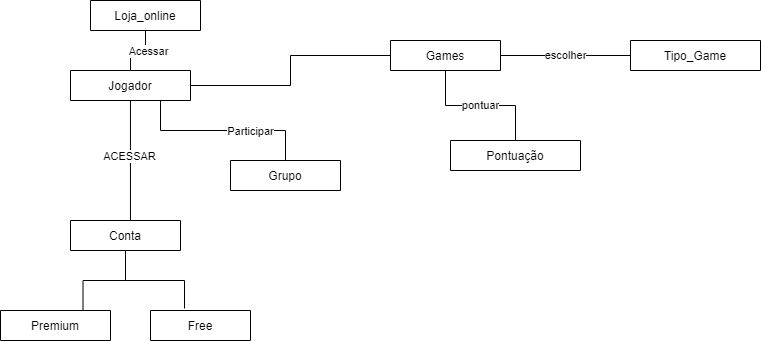

The diagram above was exported from draw.io. Its source (the exported page's mxGraphModel, read from the mxfile embedded in the PNG):
<mxGraphModel dx="942" dy="614" grid="1" gridSize="10" guides="1" tooltips="1" connect="1" arrows="1" fold="1" page="1" pageScale="1" pageWidth="827" pageHeight="1169" math="0" shadow="0">
  <root>
    <mxCell id="WIyWlLk6GJQsqaUBKTNV-0" />
    <mxCell id="WIyWlLk6GJQsqaUBKTNV-1" parent="WIyWlLk6GJQsqaUBKTNV-0" />
    <mxCell id="G1ImEjVc-WaYhha3eA_A-27" value="escolher" style="edgeStyle=orthogonalEdgeStyle;rounded=0;orthogonalLoop=1;jettySize=auto;html=1;entryX=0;entryY=0.5;entryDx=0;entryDy=0;startArrow=none;startFill=0;endArrow=none;endFill=0;" edge="1" parent="WIyWlLk6GJQsqaUBKTNV-1" source="f4qx5PsBoAcsR-j0GlGw-0" target="f4qx5PsBoAcsR-j0GlGw-4">
      <mxGeometry relative="1" as="geometry" />
    </mxCell>
    <mxCell id="G1ImEjVc-WaYhha3eA_A-28" value="pontuar" style="edgeStyle=orthogonalEdgeStyle;rounded=0;orthogonalLoop=1;jettySize=auto;html=1;startArrow=none;startFill=0;endArrow=none;endFill=0;" edge="1" parent="WIyWlLk6GJQsqaUBKTNV-1" source="f4qx5PsBoAcsR-j0GlGw-0" target="f4qx5PsBoAcsR-j0GlGw-12">
      <mxGeometry relative="1" as="geometry" />
    </mxCell>
    <mxCell id="f4qx5PsBoAcsR-j0GlGw-0" value="Games" style="swimlane;fontStyle=0;childLayout=stackLayout;horizontal=1;startSize=30;horizontalStack=0;resizeParent=1;resizeParentMax=0;resizeLast=0;collapsible=1;marginBottom=0;" parent="WIyWlLk6GJQsqaUBKTNV-1" vertex="1" collapsed="1">
      <mxGeometry x="390" y="40" width="110" height="30" as="geometry">
        <mxRectangle x="210" y="70" width="140" height="120" as="alternateBounds" />
      </mxGeometry>
    </mxCell>
    <mxCell id="f4qx5PsBoAcsR-j0GlGw-1" value="Item 1" style="text;strokeColor=none;fillColor=none;align=left;verticalAlign=middle;spacingLeft=4;spacingRight=4;overflow=hidden;points=[[0,0.5],[1,0.5]];portConstraint=eastwest;rotatable=0;" parent="f4qx5PsBoAcsR-j0GlGw-0" vertex="1">
      <mxGeometry y="30" width="140" height="30" as="geometry" />
    </mxCell>
    <mxCell id="f4qx5PsBoAcsR-j0GlGw-2" value="Item 2" style="text;strokeColor=none;fillColor=none;align=left;verticalAlign=middle;spacingLeft=4;spacingRight=4;overflow=hidden;points=[[0,0.5],[1,0.5]];portConstraint=eastwest;rotatable=0;" parent="f4qx5PsBoAcsR-j0GlGw-0" vertex="1">
      <mxGeometry y="60" width="140" height="30" as="geometry" />
    </mxCell>
    <mxCell id="f4qx5PsBoAcsR-j0GlGw-3" value="Item 3" style="text;strokeColor=none;fillColor=none;align=left;verticalAlign=middle;spacingLeft=4;spacingRight=4;overflow=hidden;points=[[0,0.5],[1,0.5]];portConstraint=eastwest;rotatable=0;" parent="f4qx5PsBoAcsR-j0GlGw-0" vertex="1">
      <mxGeometry y="90" width="140" height="30" as="geometry" />
    </mxCell>
    <mxCell id="f4qx5PsBoAcsR-j0GlGw-4" value="Tipo_Game" style="swimlane;fontStyle=0;childLayout=stackLayout;horizontal=1;startSize=30;horizontalStack=0;resizeParent=1;resizeParentMax=0;resizeLast=0;collapsible=1;marginBottom=0;" parent="WIyWlLk6GJQsqaUBKTNV-1" vertex="1" collapsed="1">
      <mxGeometry x="630" y="40" width="130" height="30" as="geometry">
        <mxRectangle x="570" y="50" width="140" height="120" as="alternateBounds" />
      </mxGeometry>
    </mxCell>
    <mxCell id="f4qx5PsBoAcsR-j0GlGw-5" value="Item 1" style="text;strokeColor=none;fillColor=none;align=left;verticalAlign=middle;spacingLeft=4;spacingRight=4;overflow=hidden;points=[[0,0.5],[1,0.5]];portConstraint=eastwest;rotatable=0;" parent="f4qx5PsBoAcsR-j0GlGw-4" vertex="1">
      <mxGeometry y="30" width="140" height="30" as="geometry" />
    </mxCell>
    <mxCell id="f4qx5PsBoAcsR-j0GlGw-6" value="Item 2" style="text;strokeColor=none;fillColor=none;align=left;verticalAlign=middle;spacingLeft=4;spacingRight=4;overflow=hidden;points=[[0,0.5],[1,0.5]];portConstraint=eastwest;rotatable=0;" parent="f4qx5PsBoAcsR-j0GlGw-4" vertex="1">
      <mxGeometry y="60" width="140" height="30" as="geometry" />
    </mxCell>
    <mxCell id="f4qx5PsBoAcsR-j0GlGw-7" value="Item 3" style="text;strokeColor=none;fillColor=none;align=left;verticalAlign=middle;spacingLeft=4;spacingRight=4;overflow=hidden;points=[[0,0.5],[1,0.5]];portConstraint=eastwest;rotatable=0;" parent="f4qx5PsBoAcsR-j0GlGw-4" vertex="1">
      <mxGeometry y="90" width="140" height="30" as="geometry" />
    </mxCell>
    <mxCell id="G1ImEjVc-WaYhha3eA_A-12" style="edgeStyle=orthogonalEdgeStyle;rounded=0;orthogonalLoop=1;jettySize=auto;html=1;entryX=0.545;entryY=0.333;entryDx=0;entryDy=0;entryPerimeter=0;startArrow=none;startFill=0;endArrow=none;endFill=0;" edge="1" parent="WIyWlLk6GJQsqaUBKTNV-1" source="f4qx5PsBoAcsR-j0GlGw-8" target="f4qx5PsBoAcsR-j0GlGw-18">
      <mxGeometry relative="1" as="geometry" />
    </mxCell>
    <mxCell id="G1ImEjVc-WaYhha3eA_A-13" value="ACESSAR" style="edgeLabel;html=1;align=center;verticalAlign=middle;resizable=0;points=[];" vertex="1" connectable="0" parent="G1ImEjVc-WaYhha3eA_A-12">
      <mxGeometry x="-0.1571" y="-1" relative="1" as="geometry">
        <mxPoint as="offset" />
      </mxGeometry>
    </mxCell>
    <mxCell id="G1ImEjVc-WaYhha3eA_A-19" style="edgeStyle=orthogonalEdgeStyle;rounded=0;orthogonalLoop=1;jettySize=auto;html=1;startArrow=none;startFill=0;endArrow=none;endFill=0;exitX=0.75;exitY=1;exitDx=0;exitDy=0;" edge="1" parent="WIyWlLk6GJQsqaUBKTNV-1" source="f4qx5PsBoAcsR-j0GlGw-8" target="f4qx5PsBoAcsR-j0GlGw-26">
      <mxGeometry relative="1" as="geometry" />
    </mxCell>
    <mxCell id="G1ImEjVc-WaYhha3eA_A-20" value="Participar" style="edgeLabel;html=1;align=center;verticalAlign=middle;resizable=0;points=[];" vertex="1" connectable="0" parent="G1ImEjVc-WaYhha3eA_A-19">
      <mxGeometry x="0.2889" relative="1" as="geometry">
        <mxPoint as="offset" />
      </mxGeometry>
    </mxCell>
    <mxCell id="G1ImEjVc-WaYhha3eA_A-23" style="edgeStyle=orthogonalEdgeStyle;rounded=0;orthogonalLoop=1;jettySize=auto;html=1;startArrow=none;startFill=0;endArrow=none;endFill=0;" edge="1" parent="WIyWlLk6GJQsqaUBKTNV-1" source="f4qx5PsBoAcsR-j0GlGw-8" target="f4qx5PsBoAcsR-j0GlGw-22">
      <mxGeometry relative="1" as="geometry" />
    </mxCell>
    <mxCell id="G1ImEjVc-WaYhha3eA_A-24" value="Acessar" style="edgeLabel;html=1;align=center;verticalAlign=middle;resizable=0;points=[];" vertex="1" connectable="0" parent="G1ImEjVc-WaYhha3eA_A-23">
      <mxGeometry x="0.2727" y="-2" relative="1" as="geometry">
        <mxPoint as="offset" />
      </mxGeometry>
    </mxCell>
    <mxCell id="G1ImEjVc-WaYhha3eA_A-26" style="edgeStyle=orthogonalEdgeStyle;rounded=0;orthogonalLoop=1;jettySize=auto;html=1;entryX=0;entryY=0.5;entryDx=0;entryDy=0;startArrow=none;startFill=0;endArrow=none;endFill=0;" edge="1" parent="WIyWlLk6GJQsqaUBKTNV-1" source="f4qx5PsBoAcsR-j0GlGw-8" target="f4qx5PsBoAcsR-j0GlGw-0">
      <mxGeometry relative="1" as="geometry" />
    </mxCell>
    <mxCell id="f4qx5PsBoAcsR-j0GlGw-8" value="Jogador" style="swimlane;fontStyle=0;childLayout=stackLayout;horizontal=1;startSize=30;horizontalStack=0;resizeParent=1;resizeParentMax=0;resizeLast=0;collapsible=1;marginBottom=0;" parent="WIyWlLk6GJQsqaUBKTNV-1" vertex="1" collapsed="1">
      <mxGeometry x="70" y="70" width="120" height="30" as="geometry">
        <mxRectangle x="170" y="220" width="140" height="120" as="alternateBounds" />
      </mxGeometry>
    </mxCell>
    <mxCell id="f4qx5PsBoAcsR-j0GlGw-9" value="Item 1" style="text;strokeColor=none;fillColor=none;align=left;verticalAlign=middle;spacingLeft=4;spacingRight=4;overflow=hidden;points=[[0,0.5],[1,0.5]];portConstraint=eastwest;rotatable=0;" parent="f4qx5PsBoAcsR-j0GlGw-8" vertex="1">
      <mxGeometry y="30" width="140" height="30" as="geometry" />
    </mxCell>
    <mxCell id="f4qx5PsBoAcsR-j0GlGw-10" value="Item 2" style="text;strokeColor=none;fillColor=none;align=left;verticalAlign=middle;spacingLeft=4;spacingRight=4;overflow=hidden;points=[[0,0.5],[1,0.5]];portConstraint=eastwest;rotatable=0;" parent="f4qx5PsBoAcsR-j0GlGw-8" vertex="1">
      <mxGeometry y="60" width="140" height="30" as="geometry" />
    </mxCell>
    <mxCell id="f4qx5PsBoAcsR-j0GlGw-11" value="Item 3" style="text;strokeColor=none;fillColor=none;align=left;verticalAlign=middle;spacingLeft=4;spacingRight=4;overflow=hidden;points=[[0,0.5],[1,0.5]];portConstraint=eastwest;rotatable=0;" parent="f4qx5PsBoAcsR-j0GlGw-8" vertex="1">
      <mxGeometry y="90" width="140" height="30" as="geometry" />
    </mxCell>
    <mxCell id="f4qx5PsBoAcsR-j0GlGw-12" value="Pontuação" style="swimlane;fontStyle=0;childLayout=stackLayout;horizontal=1;startSize=30;horizontalStack=0;resizeParent=1;resizeParentMax=0;resizeLast=0;collapsible=1;marginBottom=0;" parent="WIyWlLk6GJQsqaUBKTNV-1" vertex="1" collapsed="1">
      <mxGeometry x="450" y="140" width="130" height="30" as="geometry">
        <mxRectangle x="470" y="240" width="140" height="120" as="alternateBounds" />
      </mxGeometry>
    </mxCell>
    <mxCell id="f4qx5PsBoAcsR-j0GlGw-13" value="Item 1" style="text;strokeColor=none;fillColor=none;align=left;verticalAlign=middle;spacingLeft=4;spacingRight=4;overflow=hidden;points=[[0,0.5],[1,0.5]];portConstraint=eastwest;rotatable=0;" parent="f4qx5PsBoAcsR-j0GlGw-12" vertex="1">
      <mxGeometry y="30" width="140" height="30" as="geometry" />
    </mxCell>
    <mxCell id="f4qx5PsBoAcsR-j0GlGw-14" value="Item 2" style="text;strokeColor=none;fillColor=none;align=left;verticalAlign=middle;spacingLeft=4;spacingRight=4;overflow=hidden;points=[[0,0.5],[1,0.5]];portConstraint=eastwest;rotatable=0;" parent="f4qx5PsBoAcsR-j0GlGw-12" vertex="1">
      <mxGeometry y="60" width="140" height="30" as="geometry" />
    </mxCell>
    <mxCell id="f4qx5PsBoAcsR-j0GlGw-15" value="Item 3" style="text;strokeColor=none;fillColor=none;align=left;verticalAlign=middle;spacingLeft=4;spacingRight=4;overflow=hidden;points=[[0,0.5],[1,0.5]];portConstraint=eastwest;rotatable=0;" parent="f4qx5PsBoAcsR-j0GlGw-12" vertex="1">
      <mxGeometry y="90" width="140" height="30" as="geometry" />
    </mxCell>
    <mxCell id="G1ImEjVc-WaYhha3eA_A-14" style="edgeStyle=orthogonalEdgeStyle;rounded=0;orthogonalLoop=1;jettySize=auto;html=1;entryX=0.75;entryY=0;entryDx=0;entryDy=0;startArrow=none;startFill=0;endArrow=none;endFill=0;" edge="1" parent="WIyWlLk6GJQsqaUBKTNV-1" source="f4qx5PsBoAcsR-j0GlGw-18" target="f4qx5PsBoAcsR-j0GlGw-34">
      <mxGeometry relative="1" as="geometry" />
    </mxCell>
    <mxCell id="G1ImEjVc-WaYhha3eA_A-21" style="edgeStyle=orthogonalEdgeStyle;rounded=0;orthogonalLoop=1;jettySize=auto;html=1;startArrow=none;startFill=0;endArrow=none;endFill=0;entryX=0.34;entryY=-0.067;entryDx=0;entryDy=0;entryPerimeter=0;" edge="1" parent="WIyWlLk6GJQsqaUBKTNV-1" source="f4qx5PsBoAcsR-j0GlGw-18" target="f4qx5PsBoAcsR-j0GlGw-30">
      <mxGeometry relative="1" as="geometry">
        <mxPoint x="175" y="300" as="targetPoint" />
      </mxGeometry>
    </mxCell>
    <mxCell id="f4qx5PsBoAcsR-j0GlGw-18" value="Conta" style="swimlane;fontStyle=0;childLayout=stackLayout;horizontal=1;startSize=30;horizontalStack=0;resizeParent=1;resizeParentMax=0;resizeLast=0;collapsible=1;marginBottom=0;" parent="WIyWlLk6GJQsqaUBKTNV-1" vertex="1" collapsed="1">
      <mxGeometry x="70" y="220" width="110" height="30" as="geometry">
        <mxRectangle x="320" y="310" width="140" height="120" as="alternateBounds" />
      </mxGeometry>
    </mxCell>
    <mxCell id="f4qx5PsBoAcsR-j0GlGw-19" value="Item 1" style="text;strokeColor=none;fillColor=none;align=left;verticalAlign=middle;spacingLeft=4;spacingRight=4;overflow=hidden;points=[[0,0.5],[1,0.5]];portConstraint=eastwest;rotatable=0;" parent="f4qx5PsBoAcsR-j0GlGw-18" vertex="1">
      <mxGeometry y="30" width="140" height="30" as="geometry" />
    </mxCell>
    <mxCell id="f4qx5PsBoAcsR-j0GlGw-20" value="Item 2" style="text;strokeColor=none;fillColor=none;align=left;verticalAlign=middle;spacingLeft=4;spacingRight=4;overflow=hidden;points=[[0,0.5],[1,0.5]];portConstraint=eastwest;rotatable=0;" parent="f4qx5PsBoAcsR-j0GlGw-18" vertex="1">
      <mxGeometry y="60" width="140" height="30" as="geometry" />
    </mxCell>
    <mxCell id="f4qx5PsBoAcsR-j0GlGw-21" value="Item 3" style="text;strokeColor=none;fillColor=none;align=left;verticalAlign=middle;spacingLeft=4;spacingRight=4;overflow=hidden;points=[[0,0.5],[1,0.5]];portConstraint=eastwest;rotatable=0;" parent="f4qx5PsBoAcsR-j0GlGw-18" vertex="1">
      <mxGeometry y="90" width="140" height="30" as="geometry" />
    </mxCell>
    <mxCell id="f4qx5PsBoAcsR-j0GlGw-22" value="Loja_online" style="swimlane;fontStyle=0;childLayout=stackLayout;horizontal=1;startSize=30;horizontalStack=0;resizeParent=1;resizeParentMax=0;resizeLast=0;collapsible=1;marginBottom=0;" parent="WIyWlLk6GJQsqaUBKTNV-1" vertex="1" collapsed="1">
      <mxGeometry x="90" width="110" height="30" as="geometry">
        <mxRectangle x="520" y="265" width="140" height="120" as="alternateBounds" />
      </mxGeometry>
    </mxCell>
    <mxCell id="f4qx5PsBoAcsR-j0GlGw-23" value="Item 1" style="text;strokeColor=none;fillColor=none;align=left;verticalAlign=middle;spacingLeft=4;spacingRight=4;overflow=hidden;points=[[0,0.5],[1,0.5]];portConstraint=eastwest;rotatable=0;" parent="f4qx5PsBoAcsR-j0GlGw-22" vertex="1">
      <mxGeometry y="30" width="140" height="30" as="geometry" />
    </mxCell>
    <mxCell id="f4qx5PsBoAcsR-j0GlGw-24" value="Item 2" style="text;strokeColor=none;fillColor=none;align=left;verticalAlign=middle;spacingLeft=4;spacingRight=4;overflow=hidden;points=[[0,0.5],[1,0.5]];portConstraint=eastwest;rotatable=0;" parent="f4qx5PsBoAcsR-j0GlGw-22" vertex="1">
      <mxGeometry y="60" width="140" height="30" as="geometry" />
    </mxCell>
    <mxCell id="f4qx5PsBoAcsR-j0GlGw-25" value="Item 3" style="text;strokeColor=none;fillColor=none;align=left;verticalAlign=middle;spacingLeft=4;spacingRight=4;overflow=hidden;points=[[0,0.5],[1,0.5]];portConstraint=eastwest;rotatable=0;" parent="f4qx5PsBoAcsR-j0GlGw-22" vertex="1">
      <mxGeometry y="90" width="140" height="30" as="geometry" />
    </mxCell>
    <mxCell id="f4qx5PsBoAcsR-j0GlGw-26" value="Grupo" style="swimlane;fontStyle=0;childLayout=stackLayout;horizontal=1;startSize=30;horizontalStack=0;resizeParent=1;resizeParentMax=0;resizeLast=0;collapsible=1;marginBottom=0;" parent="WIyWlLk6GJQsqaUBKTNV-1" vertex="1" collapsed="1">
      <mxGeometry x="230" y="160" width="110" height="30" as="geometry">
        <mxRectangle x="460" y="330" width="140" height="120" as="alternateBounds" />
      </mxGeometry>
    </mxCell>
    <mxCell id="f4qx5PsBoAcsR-j0GlGw-27" value="Item 1" style="text;strokeColor=none;fillColor=none;align=left;verticalAlign=middle;spacingLeft=4;spacingRight=4;overflow=hidden;points=[[0,0.5],[1,0.5]];portConstraint=eastwest;rotatable=0;" parent="f4qx5PsBoAcsR-j0GlGw-26" vertex="1">
      <mxGeometry y="30" width="140" height="30" as="geometry" />
    </mxCell>
    <mxCell id="f4qx5PsBoAcsR-j0GlGw-28" value="Item 2" style="text;strokeColor=none;fillColor=none;align=left;verticalAlign=middle;spacingLeft=4;spacingRight=4;overflow=hidden;points=[[0,0.5],[1,0.5]];portConstraint=eastwest;rotatable=0;" parent="f4qx5PsBoAcsR-j0GlGw-26" vertex="1">
      <mxGeometry y="60" width="140" height="30" as="geometry" />
    </mxCell>
    <mxCell id="f4qx5PsBoAcsR-j0GlGw-29" value="Item 3" style="text;strokeColor=none;fillColor=none;align=left;verticalAlign=middle;spacingLeft=4;spacingRight=4;overflow=hidden;points=[[0,0.5],[1,0.5]];portConstraint=eastwest;rotatable=0;" parent="f4qx5PsBoAcsR-j0GlGw-26" vertex="1">
      <mxGeometry y="90" width="140" height="30" as="geometry" />
    </mxCell>
    <mxCell id="f4qx5PsBoAcsR-j0GlGw-30" value="Free" style="swimlane;fontStyle=0;childLayout=stackLayout;horizontal=1;startSize=30;horizontalStack=0;resizeParent=1;resizeParentMax=0;resizeLast=0;collapsible=1;marginBottom=0;" parent="WIyWlLk6GJQsqaUBKTNV-1" vertex="1" collapsed="1">
      <mxGeometry x="150" y="310" width="100" height="30" as="geometry">
        <mxRectangle x="430" y="360" width="140" height="120" as="alternateBounds" />
      </mxGeometry>
    </mxCell>
    <mxCell id="f4qx5PsBoAcsR-j0GlGw-31" value="Item 1" style="text;strokeColor=none;fillColor=none;align=left;verticalAlign=middle;spacingLeft=4;spacingRight=4;overflow=hidden;points=[[0,0.5],[1,0.5]];portConstraint=eastwest;rotatable=0;" parent="f4qx5PsBoAcsR-j0GlGw-30" vertex="1">
      <mxGeometry y="30" width="140" height="30" as="geometry" />
    </mxCell>
    <mxCell id="f4qx5PsBoAcsR-j0GlGw-32" value="Item 2" style="text;strokeColor=none;fillColor=none;align=left;verticalAlign=middle;spacingLeft=4;spacingRight=4;overflow=hidden;points=[[0,0.5],[1,0.5]];portConstraint=eastwest;rotatable=0;" parent="f4qx5PsBoAcsR-j0GlGw-30" vertex="1">
      <mxGeometry y="60" width="140" height="30" as="geometry" />
    </mxCell>
    <mxCell id="f4qx5PsBoAcsR-j0GlGw-33" value="Item 3" style="text;strokeColor=none;fillColor=none;align=left;verticalAlign=middle;spacingLeft=4;spacingRight=4;overflow=hidden;points=[[0,0.5],[1,0.5]];portConstraint=eastwest;rotatable=0;" parent="f4qx5PsBoAcsR-j0GlGw-30" vertex="1">
      <mxGeometry y="90" width="140" height="30" as="geometry" />
    </mxCell>
    <mxCell id="f4qx5PsBoAcsR-j0GlGw-34" value="Premium" style="swimlane;fontStyle=0;childLayout=stackLayout;horizontal=1;startSize=30;horizontalStack=0;resizeParent=1;resizeParentMax=0;resizeLast=0;collapsible=1;marginBottom=0;" parent="WIyWlLk6GJQsqaUBKTNV-1" vertex="1" collapsed="1">
      <mxGeometry y="310" width="110" height="30" as="geometry">
        <mxRectangle x="100" y="315" width="140" height="120" as="alternateBounds" />
      </mxGeometry>
    </mxCell>
    <mxCell id="f4qx5PsBoAcsR-j0GlGw-35" value="Item 1" style="text;strokeColor=none;fillColor=none;align=left;verticalAlign=middle;spacingLeft=4;spacingRight=4;overflow=hidden;points=[[0,0.5],[1,0.5]];portConstraint=eastwest;rotatable=0;" parent="f4qx5PsBoAcsR-j0GlGw-34" vertex="1">
      <mxGeometry y="30" width="140" height="30" as="geometry" />
    </mxCell>
    <mxCell id="f4qx5PsBoAcsR-j0GlGw-36" value="Item 2" style="text;strokeColor=none;fillColor=none;align=left;verticalAlign=middle;spacingLeft=4;spacingRight=4;overflow=hidden;points=[[0,0.5],[1,0.5]];portConstraint=eastwest;rotatable=0;" parent="f4qx5PsBoAcsR-j0GlGw-34" vertex="1">
      <mxGeometry y="60" width="140" height="30" as="geometry" />
    </mxCell>
    <mxCell id="f4qx5PsBoAcsR-j0GlGw-37" value="Item 3" style="text;strokeColor=none;fillColor=none;align=left;verticalAlign=middle;spacingLeft=4;spacingRight=4;overflow=hidden;points=[[0,0.5],[1,0.5]];portConstraint=eastwest;rotatable=0;" parent="f4qx5PsBoAcsR-j0GlGw-34" vertex="1">
      <mxGeometry y="90" width="140" height="30" as="geometry" />
    </mxCell>
  </root>
</mxGraphModel>